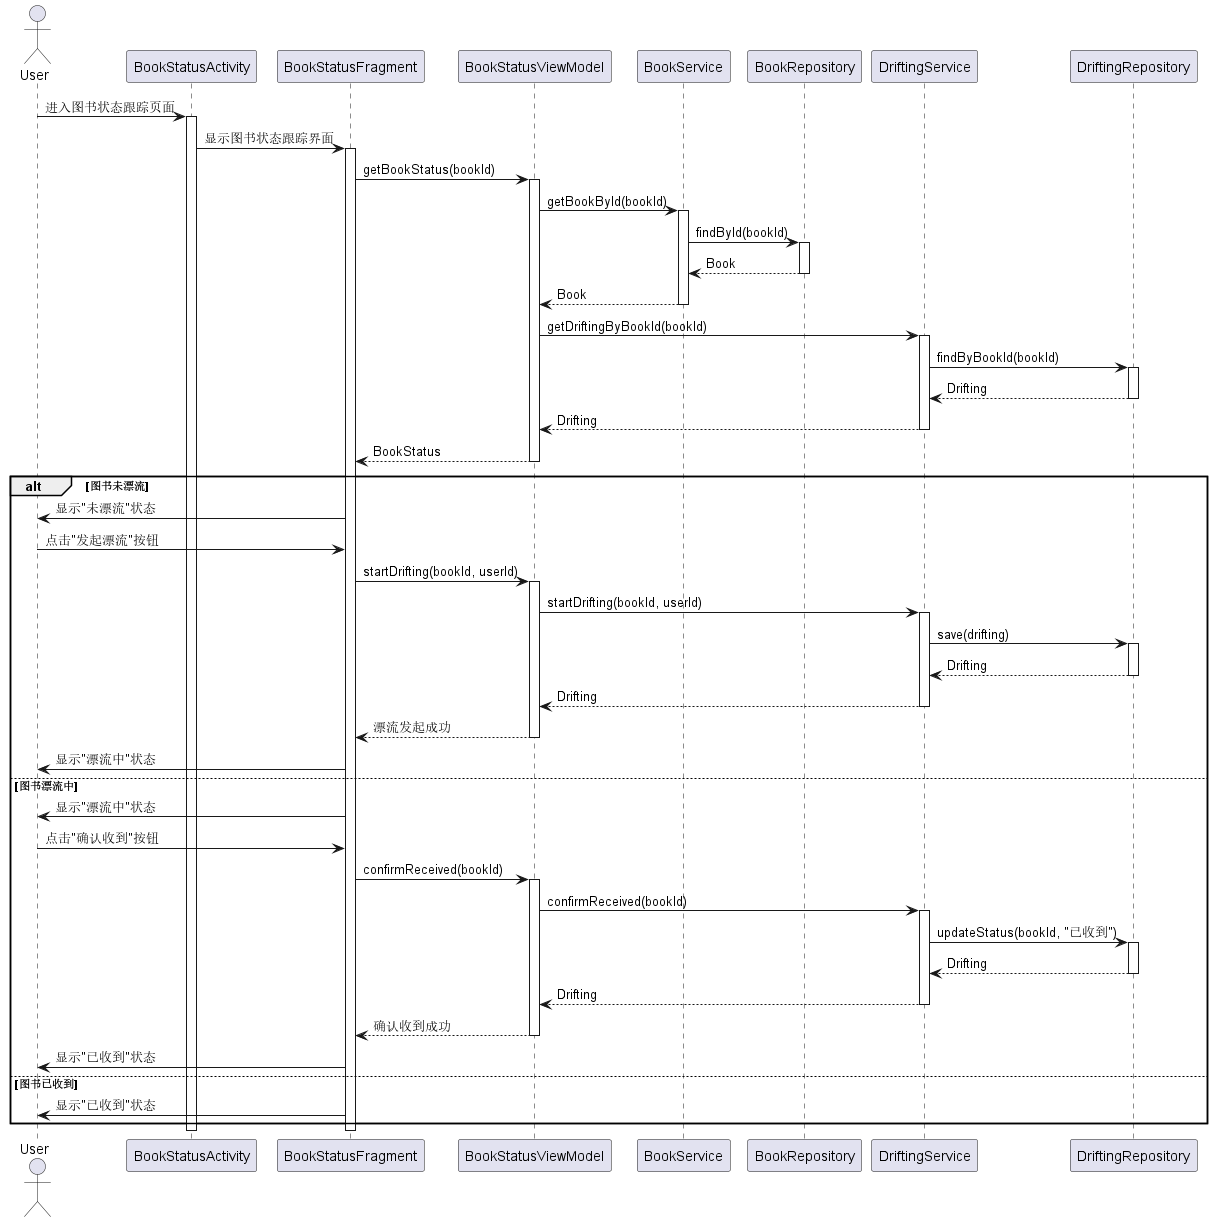

The diagram above was rendered by PlantUML. Its source (embedded in the PNG):
@startuml
actor User
participant BookStatusActivity
participant BookStatusFragment
participant BookStatusViewModel
participant BookService
participant BookRepository
participant DriftingService
participant DriftingRepository

User -> BookStatusActivity: 进入图书状态跟踪页面
activate BookStatusActivity

BookStatusActivity -> BookStatusFragment: 显示图书状态跟踪界面
activate BookStatusFragment

BookStatusFragment -> BookStatusViewModel: getBookStatus(bookId)
activate BookStatusViewModel

BookStatusViewModel -> BookService: getBookById(bookId)
activate BookService

BookService -> BookRepository: findById(bookId)
activate BookRepository
BookRepository --> BookService: Book
deactivate BookRepository

BookService --> BookStatusViewModel: Book
deactivate BookService

BookStatusViewModel -> DriftingService: getDriftingByBookId(bookId)
activate DriftingService

DriftingService -> DriftingRepository: findByBookId(bookId)
activate DriftingRepository
DriftingRepository --> DriftingService: Drifting
deactivate DriftingRepository

DriftingService --> BookStatusViewModel: Drifting
deactivate DriftingService

BookStatusViewModel --> BookStatusFragment: BookStatus
deactivate BookStatusViewModel

alt 图书未漂流
    BookStatusFragment -> User: 显示"未漂流"状态
    User -> BookStatusFragment: 点击"发起漂流"按钮
    BookStatusFragment -> BookStatusViewModel: startDrifting(bookId, userId)
    activate BookStatusViewModel
    
    BookStatusViewModel -> DriftingService: startDrifting(bookId, userId)
    activate DriftingService
    
    DriftingService -> DriftingRepository: save(drifting)
    activate DriftingRepository
    DriftingRepository --> DriftingService: Drifting
    deactivate DriftingRepository
    
    DriftingService --> BookStatusViewModel: Drifting
    deactivate DriftingService
    
    BookStatusViewModel --> BookStatusFragment: 漂流发起成功
    deactivate BookStatusViewModel
    
    BookStatusFragment -> User: 显示"漂流中"状态
else 图书漂流中
    BookStatusFragment -> User: 显示"漂流中"状态
    User -> BookStatusFragment: 点击"确认收到"按钮
    BookStatusFragment -> BookStatusViewModel: confirmReceived(bookId)
    activate BookStatusViewModel
    
    BookStatusViewModel -> DriftingService: confirmReceived(bookId)
    activate DriftingService
    
    DriftingService -> DriftingRepository: updateStatus(bookId, "已收到")
    activate DriftingRepository
    DriftingRepository --> DriftingService: Drifting
    deactivate DriftingRepository
    
    DriftingService --> BookStatusViewModel: Drifting
    deactivate DriftingService
    
    BookStatusViewModel --> BookStatusFragment: 确认收到成功
    deactivate BookStatusViewModel
    
    BookStatusFragment -> User: 显示"已收到"状态
else 图书已收到
    BookStatusFragment -> User: 显示"已收到"状态
end

deactivate BookStatusFragment
deactivate BookStatusActivity
@enduml